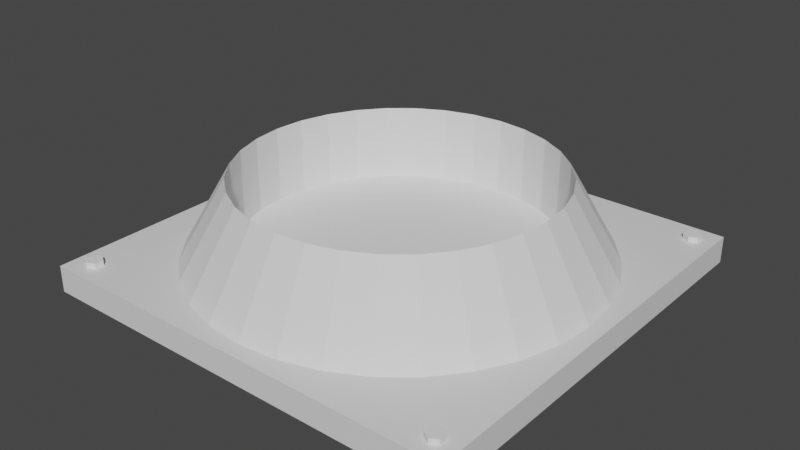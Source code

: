 # Source: Nozzle.blend  (saved by Blender 2.81.16; exported with 4.5.12 LTS)
import bpy
from mathutils import Matrix  # noqa: F401  (used for matrix-valued properties, if any)

bpy.ops.wm.read_factory_settings(use_empty=True)
scene = bpy.context.scene
scene.name = 'Scene'

# ---- collections
col_collection = bpy.data.collections.new('Collection'); scene.collection.children.link(col_collection)

# ---- materials (node trees are filled in below, after node groups)
mat_material = bpy.data.materials.new('Material')
mat_material.alpha_threshold = 0.0
mat_material.use_transparent_shadow = False
mat_material.line_color = (0.0, 0.0, 0.0, 1.0)

# ---- material node trees
mat_material.use_nodes = True; mat_material.node_tree.nodes.clear()
_N = mat_material.node_tree.nodes; _L = mat_material.node_tree.links
n0 = _N.new('ShaderNodeOutputMaterial'); n0.name = 'Material Output'; n0.location = (300, 300)
n1 = _N.new('ShaderNodeBsdfPrincipled'); n1.name = 'Principled BSDF'; n1.location = (10, 300)
n1.distribution = 'GGX'
n1.subsurface_method = 'BURLEY'
n1.inputs[2].default_value = 0.4
n1.inputs[3].default_value = 1.45
n1.inputs[27].default_value = (0.0, 0.0, 0.0, 1.0)
n1.inputs[28].default_value = 1.0
_L.new(n1.outputs[0], n0.inputs[0])
n0.is_active_output = True

# ---- world
world_world = bpy.data.worlds.new('World'); scene.world = world_world
world_world.use_nodes = True; world_world.node_tree.nodes.clear()
_N = world_world.node_tree.nodes; _L = world_world.node_tree.links
n0 = _N.new('ShaderNodeOutputWorld'); n0.name = 'World Output'; n0.location = (300, 300)
n1 = _N.new('ShaderNodeBackground'); n1.name = 'Background'; n1.location = (10, 300)
n1.inputs[0].default_value = (0.05088, 0.05088, 0.05088, 1.0)
_L.new(n1.outputs[0], n0.inputs[0])
n0.is_active_output = True
world_world.color = (0.05088, 0.05088, 0.05088)
world_world.use_sun_shadow = False
world_world.sun_shadow_jitter_overblur = 0.0

# ---- meshes
me_cube = bpy.data.meshes.new('Cube')
me_cube.from_pydata([(1.0, 1.0, 1.0), (1.0, 1.0, -1.0), (1.0, -1.0, 1.0), (1.0, -1.0, -1.0), (-1.0, 1.0, 1.0), (-1.0, 1.0, -1.0), (-1.0, -1.0, 1.0), (-1.0, -1.0, -1.0)], [], [(0, 4, 6, 2), (3, 2, 6, 7), (7, 6, 4, 5), (5, 1, 3, 7), (1, 0, 2, 3), (5, 4, 0, 1)])
_uv = me_cube.uv_layers.new(name='UVMap')
_uv.uv.foreach_set('vector', [0.625, 0.5, 0.875, 0.5, 0.875, 0.75, 0.625, 0.75, 0.375, 0.75, 0.625, 0.75, 0.625, 1.0, 0.375, 1.0, 0.375, 0.0, 0.625, 0.0, 0.625, 0.25, 0.375, 0.25, 0.125, 0.5, 0.375, 0.5, 0.375, 0.75, 0.125, 0.75, 0.375, 0.5, 0.625, 0.5, 0.625, 0.75, 0.375, 0.75, 0.375, 0.25, 0.625, 0.25, 0.625, 0.5, 0.375, 0.5])
me_cube.materials.append(mat_material)
me_cube.use_remesh_preserve_volume = False
me_cube.use_remesh_preserve_attributes = False
me_cube.use_mirror_vertex_groups = False
me_cube.update()
me_cylinder = bpy.data.meshes.new('Cylinder')
me_cylinder.from_pydata([(0.0, 1.0, -1.0), (3.08e-08, 0.7644, 3.442), (0.1951, 0.9808, -1.0), (0.1491, 0.7497, 3.442), (0.3827, 0.9239, -1.0), (0.2925, 0.7062, 3.442), (0.5556, 0.8315, -1.0), (0.4247, 0.6356, 3.442), (0.7071, 0.7071, -1.0), (0.5405, 0.5405, 3.442), (0.8315, 0.5556, -1.0), (0.6356, 0.4247, 3.442), (0.9239, 0.3827, -1.0), (0.7062, 0.2925, 3.442), (0.9808, 0.1951, -1.0), (0.7497, 0.1491, 3.442), (1.0, 7.55e-08, -1.0), (0.7644, 1.408e-07, 3.442), (0.9808, -0.1951, -1.0), (0.7497, -0.1491, 3.442), (0.9239, -0.3827, -1.0), (0.7062, -0.2925, 3.442), (0.8315, -0.5556, -1.0), (0.6356, -0.4247, 3.442), (0.7071, -0.7071, -1.0), (0.5405, -0.5405, 3.442), (0.5556, -0.8315, -1.0), (0.4247, -0.6356, 3.442), (0.3827, -0.9239, -1.0), (0.2925, -0.7062, 3.442), (0.1951, -0.9808, -1.0), (0.1491, -0.7497, 3.442), (-3.258e-07, -1.0, -1.0), (-2.183e-07, -0.7644, 3.442), (-0.1951, -0.9808, -1.0), (-0.1491, -0.7497, 3.442), (-0.3827, -0.9239, -1.0), (-0.2925, -0.7062, 3.442), (-0.5556, -0.8315, -1.0), (-0.4247, -0.6356, 3.442), (-0.7071, -0.7071, -1.0), (-0.5405, -0.5405, 3.442), (-0.8315, -0.5556, -1.0), (-0.6356, -0.4247, 3.442), (-0.9239, -0.3827, -1.0), (-0.7062, -0.2925, 3.442), (-0.9808, -0.1951, -1.0), (-0.7497, -0.1491, 3.442), (-1.0, 9.656e-07, -1.0), (-0.7644, 8.212e-07, 3.442), (-0.9808, 0.1951, -1.0), (-0.7497, 0.1491, 3.442), (-0.9239, 0.3827, -1.0), (-0.7062, 0.2925, 3.442), (-0.8315, 0.5556, -1.0), (-0.6356, 0.4247, 3.442), (-0.7071, 0.7071, -1.0), (-0.5405, 0.5405, 3.442), (-0.5556, 0.8315, -1.0), (-0.4247, 0.6356, 3.442), (-0.3827, 0.9239, -1.0), (-0.2925, 0.7062, 3.442), (-0.1951, 0.9808, -1.0), (-0.1491, 0.7497, 3.442), (0.1491, 0.7497, -0.6179), (3.108e-08, 0.7644, -0.6179), (0.2925, 0.7062, -0.6179), (0.4247, 0.6356, -0.6179), (0.5405, 0.5405, -0.6179), (0.6356, 0.4247, -0.6179), (0.7062, 0.2925, -0.6179), (0.7497, 0.1491, -0.6179), (0.7644, 1.408e-07, -0.6179), (0.7497, -0.1491, -0.6179), (0.7062, -0.2925, -0.6179), (0.6356, -0.4247, -0.6179), (0.5405, -0.5405, -0.6179), (0.4247, -0.6356, -0.6179), (0.2925, -0.7062, -0.6179), (0.1491, -0.7497, -0.6179), (-2.18e-07, -0.7644, -0.6179), (-0.1491, -0.7497, -0.6179), (-0.2925, -0.7062, -0.6179), (-0.4247, -0.6356, -0.6179), (-0.5405, -0.5405, -0.6179), (-0.6356, -0.4247, -0.6179), (-0.7062, -0.2925, -0.6179), (-0.7497, -0.1491, -0.6179), (-0.7644, 8.212e-07, -0.6179), (-0.7497, 0.1491, -0.6179), (-0.7062, 0.2925, -0.6179), (-0.6356, 0.4247, -0.6179), (-0.5405, 0.5405, -0.6179), (-0.4247, 0.6356, -0.6179), (-0.2925, 0.7062, -0.6179), (-0.1491, 0.7497, -0.6179)], [], [(0, 1, 3, 2), (2, 3, 5, 4), (4, 5, 7, 6), (6, 7, 9, 8), (8, 9, 11, 10), (10, 11, 13, 12), (12, 13, 15, 14), (14, 15, 17, 16), (16, 17, 19, 18), (18, 19, 21, 20), (20, 21, 23, 22), (22, 23, 25, 24), (24, 25, 27, 26), (26, 27, 29, 28), (28, 29, 31, 30), (30, 31, 33, 32), (32, 33, 35, 34), (34, 35, 37, 36), (36, 37, 39, 38), (38, 39, 41, 40), (40, 41, 43, 42), (42, 43, 45, 44), (44, 45, 47, 46), (46, 47, 49, 48), (48, 49, 51, 50), (50, 51, 53, 52), (52, 53, 55, 54), (54, 55, 57, 56), (56, 57, 59, 58), (58, 59, 61, 60), (7, 5, 66, 67), (60, 61, 63, 62), (62, 63, 1, 0), (0, 2, 4, 6, 8, 10, 12, 14, 16, 18, 20, 22, 24, 26, 28, 30, 32, 34, 36, 38, 40, 42, 44, 46, 48, 50, 52, 54, 56, 58, 60, 62), (64, 65, 95, 94, 93, 92, 91, 90, 89, 88, 87, 86, 85, 84, 83, 82, 81, 80, 79, 78, 77, 76, 75, 74, 73, 72, 71, 70, 69, 68, 67, 66), (25, 23, 75, 76), (43, 41, 84, 85), (61, 59, 93, 94), (17, 15, 71, 72), (35, 33, 80, 81), (53, 51, 89, 90), (9, 7, 67, 68), (27, 25, 76, 77), (45, 43, 85, 86), (63, 61, 94, 95), (19, 17, 72, 73), (37, 35, 81, 82), (55, 53, 90, 91), (11, 9, 68, 69), (29, 27, 77, 78), (47, 45, 86, 87), (3, 1, 65, 64), (1, 63, 95, 65), (21, 19, 73, 74), (39, 37, 82, 83), (57, 55, 91, 92), (13, 11, 69, 70), (31, 29, 78, 79), (49, 47, 87, 88), (5, 3, 64, 66), (23, 21, 74, 75), (41, 39, 83, 84), (59, 57, 92, 93), (15, 13, 70, 71), (33, 31, 79, 80), (51, 49, 88, 89)])
_uv = me_cylinder.uv_layers.new(name='UVMap')
_uv.uv.foreach_set('vector', [1.0, 0.5, 1.0, 1.0, 0.9688, 1.0, 0.9688, 0.5, 0.9688, 0.5, 0.9688, 1.0, 0.9375, 1.0, 0.9375, 0.5, 0.9375, 0.5, 0.9375, 1.0, 0.9062, 1.0, 0.9062, 0.5, 0.9062, 0.5, 0.9062, 1.0, 0.875, 1.0, 0.875, 0.5, 0.875, 0.5, 0.875, 1.0, 0.8438, 1.0, 0.8438, 0.5, 0.8438, 0.5, 0.8438, 1.0, 0.8125, 1.0, 0.8125, 0.5, 0.8125, 0.5, 0.8125, 1.0, 0.7812, 1.0, 0.7812, 0.5, 0.7812, 0.5, 0.7812, 1.0, 0.75, 1.0, 0.75, 0.5, 0.75, 0.5, 0.75, 1.0, 0.7188, 1.0, 0.7188, 0.5, 0.7188, 0.5, 0.7188, 1.0, 0.6875, 1.0, 0.6875, 0.5, 0.6875, 0.5, 0.6875, 1.0, 0.6562, 1.0, 0.6562, 0.5, 0.6562, 0.5, 0.6562, 1.0, 0.625, 1.0, 0.625, 0.5, 0.625, 0.5, 0.625, 1.0, 0.5938, 1.0, 0.5938, 0.5, 0.5938, 0.5, 0.5938, 1.0, 0.5625, 1.0, 0.5625, 0.5, 0.5625, 0.5, 0.5625, 1.0, 0.5312, 1.0, 0.5312, 0.5, 0.5312, 0.5, 0.5312, 1.0, 0.5, 1.0, 0.5, 0.5, 0.5, 0.5, 0.5, 1.0, 0.4688, 1.0, 0.4688, 0.5, 0.4688, 0.5, 0.4688, 1.0, 0.4375, 1.0, 0.4375, 0.5, 0.4375, 0.5, 0.4375, 1.0, 0.4062, 1.0, 0.4062, 0.5, 0.4062, 0.5, 0.4062, 1.0, 0.375, 1.0, 0.375, 0.5, 0.375, 0.5, 0.375, 1.0, 0.3438, 1.0, 0.3438, 0.5, 0.3438, 0.5, 0.3438, 1.0, 0.3125, 1.0, 0.3125, 0.5, 0.3125, 0.5, 0.3125, 1.0, 0.2812, 1.0, 0.2812, 0.5, 0.2812, 0.5, 0.2812, 1.0, 0.25, 1.0, 0.25, 0.5, 0.25, 0.5, 0.25, 1.0, 0.2188, 1.0, 0.2188, 0.5, 0.2188, 0.5, 0.2188, 1.0, 0.1875, 1.0, 0.1875, 0.5, 0.1875, 0.5, 0.1875, 1.0, 0.1562, 1.0, 0.1562, 0.5, 0.1562, 0.5, 0.1562, 1.0, 0.125, 1.0, 0.125, 0.5, 0.125, 0.5, 0.125, 1.0, 0.09375, 1.0, 0.09375, 0.5, 0.09375, 0.5, 0.09375, 1.0, 0.0625, 1.0, 0.0625, 0.5, 0.9062, 1.0, 0.9375, 1.0, 0.9375, 1.0, 0.9062, 1.0, 0.0625, 0.5, 0.0625, 1.0, 0.03125, 1.0, 0.03125, 0.5, 0.03125, 0.5, 0.03125, 1.0, 0.0, 1.0, 0.0, 0.5, 0.75, 0.49, 0.7968, 0.4854, 0.8418, 0.4717, 0.8833, 0.4496, 0.9197, 0.4197, 0.9496, 0.3833, 0.9717, 0.3418, 0.9854, 0.2968, 0.99, 0.25, 0.9854, 0.2032, 0.9717, 0.1582, 0.9496, 0.1167, 0.9197, 0.08029, 0.8833, 0.05045, 0.8418, 0.02827, 0.7968, 0.01461, 0.75, 0.01, 0.7032, 0.01461, 0.6582, 0.02827, 0.6167, 0.05045, 0.5803, 0.08029, 0.5504, 0.1167, 0.5283, 0.1582, 0.5146, 0.2032, 0.51, 0.25, 0.5146, 0.2968, 0.5283, 0.3418, 0.5504, 0.3833, 0.5803, 0.4197, 0.6167, 0.4496, 0.6582, 0.4717, 0.7032, 0.4854, 0.2968, 0.4854, 0.25, 0.49, 0.2032, 0.4854, 0.1582, 0.4717, 0.1167, 0.4496, 0.08029, 0.4197, 0.05045, 0.3833, 0.02827, 0.3418, 0.01461, 0.2968, 0.01, 0.25, 0.01461, 0.2032, 0.02827, 0.1582, 0.05045, 0.1167, 0.08029, 0.08029, 0.1167, 0.05045, 0.1582, 0.02827, 0.2032, 0.01461, 0.25, 0.01, 0.2968, 0.01461, 0.3418, 0.02827, 0.3833, 0.05045, 0.4197, 0.08029, 0.4496, 0.1167, 0.4717, 0.1582, 0.4854, 0.2032, 0.49, 0.25, 0.4854, 0.2968, 0.4717, 0.3418, 0.4496, 0.3833, 0.4197, 0.4197, 0.3833, 0.4496, 0.3418, 0.4717, 0.625, 1.0, 0.6562, 1.0, 0.6562, 1.0, 0.625, 1.0, 0.3438, 1.0, 0.375, 1.0, 0.375, 1.0, 0.3438, 1.0, 0.0625, 1.0, 0.09375, 1.0, 0.09375, 1.0, 0.0625, 1.0, 0.75, 1.0, 0.7812, 1.0, 0.7812, 1.0, 0.75, 1.0, 0.4688, 1.0, 0.5, 1.0, 0.5, 1.0, 0.4688, 1.0, 0.1875, 1.0, 0.2188, 1.0, 0.2188, 1.0, 0.1875, 1.0, 0.875, 1.0, 0.9062, 1.0, 0.9062, 1.0, 0.875, 1.0, 0.5938, 1.0, 0.625, 1.0, 0.625, 1.0, 0.5938, 1.0, 0.3125, 1.0, 0.3438, 1.0, 0.3438, 1.0, 0.3125, 1.0, 0.03125, 1.0, 0.0625, 1.0, 0.0625, 1.0, 0.03125, 1.0, 0.7188, 1.0, 0.75, 1.0, 0.75, 1.0, 0.7188, 1.0, 0.4375, 1.0, 0.4688, 1.0, 0.4688, 1.0, 0.4375, 1.0, 0.1562, 1.0, 0.1875, 1.0, 0.1875, 1.0, 0.1562, 1.0, 0.8438, 1.0, 0.875, 1.0, 0.875, 1.0, 0.8438, 1.0, 0.5625, 1.0, 0.5938, 1.0, 0.5938, 1.0, 0.5625, 1.0, 0.2812, 1.0, 0.3125, 1.0, 0.3125, 1.0, 0.2812, 1.0, 0.9688, 1.0, 1.0, 1.0, 1.0, 1.0, 0.9688, 1.0, 0.0, 1.0, 0.03125, 1.0, 0.03125, 1.0, 0.0, 1.0, 0.6875, 1.0, 0.7188, 1.0, 0.7188, 1.0, 0.6875, 1.0, 0.4062, 1.0, 0.4375, 1.0, 0.4375, 1.0, 0.4062, 1.0, 0.125, 1.0, 0.1562, 1.0, 0.1562, 1.0, 0.125, 1.0, 0.8125, 1.0, 0.8438, 1.0, 0.8438, 1.0, 0.8125, 1.0, 0.5312, 1.0, 0.5625, 1.0, 0.5625, 1.0, 0.5312, 1.0, 0.25, 1.0, 0.2812, 1.0, 0.2812, 1.0, 0.25, 1.0, 0.9375, 1.0, 0.9688, 1.0, 0.9688, 1.0, 0.9375, 1.0, 0.6562, 1.0, 0.6875, 1.0, 0.6875, 1.0, 0.6562, 1.0, 0.375, 1.0, 0.4062, 1.0, 0.4062, 1.0, 0.375, 1.0, 0.09375, 1.0, 0.125, 1.0, 0.125, 1.0, 0.09375, 1.0, 0.7812, 1.0, 0.8125, 1.0, 0.8125, 1.0, 0.7812, 1.0, 0.5, 1.0, 0.5312, 1.0, 0.5312, 1.0, 0.5, 1.0, 0.2188, 1.0, 0.25, 1.0, 0.25, 1.0, 0.2188, 1.0])
me_cylinder.use_remesh_fix_poles = True
me_cylinder.use_remesh_preserve_attributes = False
me_cylinder.use_mirror_vertex_groups = False
me_cylinder.update()
me_cylinder_001 = bpy.data.meshes.new('Cylinder.001')
me_cylinder_001.from_pydata([(0.0, 0.04, -0.05), (0.0, 0.04, 0.05), (0.03464, 0.02, -0.05), (0.03464, 0.02, 0.05), (0.03464, -0.02, -0.05), (0.03464, -0.02, 0.05), (-3.497e-09, -0.04, -0.05), (-3.497e-09, -0.04, 0.05), (-0.03464, -0.02, -0.05), (-0.03464, -0.02, 0.05), (-0.03464, 0.02, -0.05), (-0.03464, 0.02, 0.05)], [], [(0, 1, 3, 2), (2, 3, 5, 4), (4, 5, 7, 6), (6, 7, 9, 8), (3, 1, 11, 9, 7, 5), (8, 9, 11, 10), (10, 11, 1, 0), (0, 2, 4, 6, 8, 10)])
_uv = me_cylinder_001.uv_layers.new(name='UVMap')
_uv.uv.foreach_set('vector', [1.0, 0.5, 1.0, 1.0, 0.8333, 1.0, 0.8333, 0.5, 0.8333, 0.5, 0.8333, 1.0, 0.6667, 1.0, 0.6667, 0.5, 0.6667, 0.5, 0.6667, 1.0, 0.5, 1.0, 0.5, 0.5, 0.5, 0.5, 0.5, 1.0, 0.3333, 1.0, 0.3333, 0.5, 0.4578, 0.37, 0.25, 0.49, 0.04215, 0.37, 0.04215, 0.13, 0.25, 0.01, 0.4578, 0.13, 0.3333, 0.5, 0.3333, 1.0, 0.1667, 1.0, 0.1667, 0.5, 0.1667, 0.5, 0.1667, 1.0, -8.941e-08, 1.0, -8.941e-08, 0.5, 0.75, 0.49, 0.9578, 0.37, 0.9578, 0.13, 0.75, 0.01, 0.5422, 0.13, 0.5422, 0.37])
me_cylinder_001.use_remesh_fix_poles = True
me_cylinder_001.use_remesh_preserve_attributes = False
me_cylinder_001.use_mirror_vertex_groups = False
me_cylinder_001.update()
me_cylinder_002 = bpy.data.meshes.new('Cylinder.002')
me_cylinder_002.from_pydata([(0.0, 0.04, -0.05), (0.0, 0.04, 0.05), (0.03464, 0.02, -0.05), (0.03464, 0.02, 0.05), (0.03464, -0.02, -0.05), (0.03464, -0.02, 0.05), (-3.497e-09, -0.04, -0.05), (-3.497e-09, -0.04, 0.05), (-0.03464, -0.02, -0.05), (-0.03464, -0.02, 0.05), (-0.03464, 0.02, -0.05), (-0.03464, 0.02, 0.05)], [], [(0, 1, 3, 2), (2, 3, 5, 4), (4, 5, 7, 6), (6, 7, 9, 8), (3, 1, 11, 9, 7, 5), (8, 9, 11, 10), (10, 11, 1, 0), (0, 2, 4, 6, 8, 10)])
_uv = me_cylinder_002.uv_layers.new(name='UVMap')
_uv.uv.foreach_set('vector', [1.0, 0.5, 1.0, 1.0, 0.8333, 1.0, 0.8333, 0.5, 0.8333, 0.5, 0.8333, 1.0, 0.6667, 1.0, 0.6667, 0.5, 0.6667, 0.5, 0.6667, 1.0, 0.5, 1.0, 0.5, 0.5, 0.5, 0.5, 0.5, 1.0, 0.3333, 1.0, 0.3333, 0.5, 0.4578, 0.37, 0.25, 0.49, 0.04215, 0.37, 0.04215, 0.13, 0.25, 0.01, 0.4578, 0.13, 0.3333, 0.5, 0.3333, 1.0, 0.1667, 1.0, 0.1667, 0.5, 0.1667, 0.5, 0.1667, 1.0, -8.941e-08, 1.0, -8.941e-08, 0.5, 0.75, 0.49, 0.9578, 0.37, 0.9578, 0.13, 0.75, 0.01, 0.5422, 0.13, 0.5422, 0.37])
me_cylinder_002.use_remesh_fix_poles = True
me_cylinder_002.use_remesh_preserve_attributes = False
me_cylinder_002.use_mirror_vertex_groups = False
me_cylinder_002.update()
me_cylinder_003 = bpy.data.meshes.new('Cylinder.003')
me_cylinder_003.from_pydata([(0.0, 0.04, -0.05), (0.0, 0.04, 0.05), (0.03464, 0.02, -0.05), (0.03464, 0.02, 0.05), (0.03464, -0.02, -0.05), (0.03464, -0.02, 0.05), (-3.497e-09, -0.04, -0.05), (-3.497e-09, -0.04, 0.05), (-0.03464, -0.02, -0.05), (-0.03464, -0.02, 0.05), (-0.03464, 0.02, -0.05), (-0.03464, 0.02, 0.05)], [], [(0, 1, 3, 2), (2, 3, 5, 4), (4, 5, 7, 6), (6, 7, 9, 8), (3, 1, 11, 9, 7, 5), (8, 9, 11, 10), (10, 11, 1, 0), (0, 2, 4, 6, 8, 10)])
_uv = me_cylinder_003.uv_layers.new(name='UVMap')
_uv.uv.foreach_set('vector', [1.0, 0.5, 1.0, 1.0, 0.8333, 1.0, 0.8333, 0.5, 0.8333, 0.5, 0.8333, 1.0, 0.6667, 1.0, 0.6667, 0.5, 0.6667, 0.5, 0.6667, 1.0, 0.5, 1.0, 0.5, 0.5, 0.5, 0.5, 0.5, 1.0, 0.3333, 1.0, 0.3333, 0.5, 0.4578, 0.37, 0.25, 0.49, 0.04215, 0.37, 0.04215, 0.13, 0.25, 0.01, 0.4578, 0.13, 0.3333, 0.5, 0.3333, 1.0, 0.1667, 1.0, 0.1667, 0.5, 0.1667, 0.5, 0.1667, 1.0, -8.941e-08, 1.0, -8.941e-08, 0.5, 0.75, 0.49, 0.9578, 0.37, 0.9578, 0.13, 0.75, 0.01, 0.5422, 0.13, 0.5422, 0.37])
me_cylinder_003.use_remesh_fix_poles = True
me_cylinder_003.use_remesh_preserve_attributes = False
me_cylinder_003.use_mirror_vertex_groups = False
me_cylinder_003.update()
me_cylinder_004 = bpy.data.meshes.new('Cylinder.004')
me_cylinder_004.from_pydata([(0.0, 0.04, -0.05), (0.0, 0.04, 0.05), (0.03464, 0.02, -0.05), (0.03464, 0.02, 0.05), (0.03464, -0.02, -0.05), (0.03464, -0.02, 0.05), (-3.497e-09, -0.04, -0.05), (-3.497e-09, -0.04, 0.05), (-0.03464, -0.02, -0.05), (-0.03464, -0.02, 0.05), (-0.03464, 0.02, -0.05), (-0.03464, 0.02, 0.05)], [], [(0, 1, 3, 2), (2, 3, 5, 4), (4, 5, 7, 6), (6, 7, 9, 8), (3, 1, 11, 9, 7, 5), (8, 9, 11, 10), (10, 11, 1, 0), (0, 2, 4, 6, 8, 10)])
_uv = me_cylinder_004.uv_layers.new(name='UVMap')
_uv.uv.foreach_set('vector', [1.0, 0.5, 1.0, 1.0, 0.8333, 1.0, 0.8333, 0.5, 0.8333, 0.5, 0.8333, 1.0, 0.6667, 1.0, 0.6667, 0.5, 0.6667, 0.5, 0.6667, 1.0, 0.5, 1.0, 0.5, 0.5, 0.5, 0.5, 0.5, 1.0, 0.3333, 1.0, 0.3333, 0.5, 0.4578, 0.37, 0.25, 0.49, 0.04215, 0.37, 0.04215, 0.13, 0.25, 0.01, 0.4578, 0.13, 0.3333, 0.5, 0.3333, 1.0, 0.1667, 1.0, 0.1667, 0.5, 0.1667, 0.5, 0.1667, 1.0, -8.941e-08, 1.0, -8.941e-08, 0.5, 0.75, 0.49, 0.9578, 0.37, 0.9578, 0.13, 0.75, 0.01, 0.5422, 0.13, 0.5422, 0.37])
me_cylinder_004.use_remesh_fix_poles = True
me_cylinder_004.use_remesh_preserve_attributes = False
me_cylinder_004.use_mirror_vertex_groups = False
me_cylinder_004.update()

# ---- objects
ob_bottom = bpy.data.objects.new('Bottom', me_cube)
ob_nozzle = bpy.data.objects.new('Nozzle', me_cylinder)
ob_screw3 = bpy.data.objects.new('Screw3', me_cylinder_001)
ob_screw1 = bpy.data.objects.new('Screw1', me_cylinder_002)
ob_screw4 = bpy.data.objects.new('Screw4', me_cylinder_003)
ob_screw2 = bpy.data.objects.new('Screw2', me_cylinder_004)

# ---- transforms, parenting, visibility, modifiers, constraints
ob_bottom.location = (0.0, 0.0, 0.0)
ob_bottom.scale = (1.0, 1.0, 0.06163)
ob_bottom.lock_rotations_4d = False
ob_bottom.empty_display_type = 'ARROWS'
ob_bottom.lineart.crease_threshold = 0.0
ob_nozzle.location = (0.0, 0.0, 0.1403)
ob_nozzle.scale = (0.9344, 0.9344, 0.08549)
ob_nozzle.lineart.crease_threshold = 0.0
ob_screw3.location = (-0.9, -0.9, 0.03601)
ob_screw3.lineart.crease_threshold = 0.0
ob_screw1.location = (-0.9, 0.9, 0.03601)
ob_screw1.lineart.crease_threshold = 0.0
ob_screw4.location = (0.9, -0.9, 0.03601)
ob_screw4.lineart.crease_threshold = 0.0
ob_screw2.location = (0.9, 0.9, 0.03601)
ob_screw2.lineart.crease_threshold = 0.0

# ---- collection membership
col_collection.objects.link(ob_bottom)
col_collection.objects.link(ob_nozzle)
col_collection.objects.link(ob_screw3)
col_collection.objects.link(ob_screw1)
col_collection.objects.link(ob_screw4)
col_collection.objects.link(ob_screw2)

# ---- scene / render settings (as saved in the file)
scene.frame_start = 1; scene.frame_end = 250; scene.frame_set(1)
scene.render.engine = 'BLENDER_EEVEE_NEXT'
scene.cycles.use_denoising = False
scene.cycles.samples = 128
scene.cycles.sampling_pattern = 'TABULATED_SOBOL'
scene.cycles.use_adaptive_sampling = False
scene.cycles.use_light_tree = False
scene.view_settings.view_transform = 'Filmic'
bpy.context.view_layer.update()

# ---- added for rendering (the .blend has no active camera and no usable light): camera, sun
cam_auto = bpy.data.cameras.new('AutoCamera')
cam_auto.lens = 50.0
cam_auto.sensor_width = 36.0
cam_auto.clip_end = 1000.0
ob_auto_camera = bpy.data.objects.new('AutoCamera', cam_auto)
scene.collection.objects.link(ob_auto_camera)
ob_auto_camera.location = (2.6569, -3.18828, 2.312)
ob_auto_camera.rotation_euler = (1.09748, -7.21219e-08, 0.694738)
scene.camera = ob_auto_camera
light_auto_sun = bpy.data.lights.new('AutoSun', 'SUN')
light_auto_sun.energy = 3.0
light_auto_sun.angle = 0.0523599
ob_auto_sun = bpy.data.objects.new('AutoSun', light_auto_sun)
scene.collection.objects.link(ob_auto_sun)
ob_auto_sun.rotation_euler = (0.872665, 0.174533, 0.523599)
bpy.context.view_layer.update()
